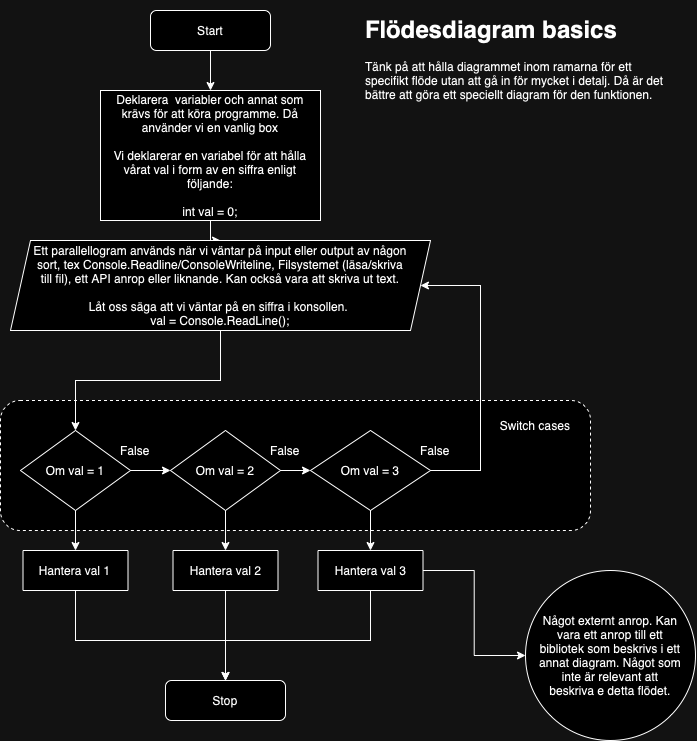

The diagram above was exported from draw.io. Its source (the exported page's mxGraphModel, read from the mxfile embedded in the PNG):
<mxGraphModel dx="1903" dy="844" grid="1" gridSize="10" guides="1" tooltips="1" connect="1" arrows="1" fold="1" page="1" pageScale="1" pageWidth="827" pageHeight="1169" math="0" shadow="0">
  <root>
    <mxCell id="WIyWlLk6GJQsqaUBKTNV-0" />
    <mxCell id="WIyWlLk6GJQsqaUBKTNV-1" parent="WIyWlLk6GJQsqaUBKTNV-0" />
    <mxCell id="aJVIEck1CVILmrfUKzam-35" value="" style="rounded=1;whiteSpace=wrap;html=1;dashed=1;" vertex="1" parent="WIyWlLk6GJQsqaUBKTNV-1">
      <mxGeometry x="10" y="470" width="590" height="130" as="geometry" />
    </mxCell>
    <mxCell id="aJVIEck1CVILmrfUKzam-1" style="edgeStyle=orthogonalEdgeStyle;rounded=0;orthogonalLoop=1;jettySize=auto;html=1;exitX=0.5;exitY=1;exitDx=0;exitDy=0;entryX=0.5;entryY=0;entryDx=0;entryDy=0;" edge="1" parent="WIyWlLk6GJQsqaUBKTNV-1" source="WIyWlLk6GJQsqaUBKTNV-3" target="aJVIEck1CVILmrfUKzam-0">
      <mxGeometry relative="1" as="geometry" />
    </mxCell>
    <mxCell id="WIyWlLk6GJQsqaUBKTNV-3" value="Start" style="rounded=1;whiteSpace=wrap;html=1;fontSize=12;glass=0;strokeWidth=1;shadow=0;" parent="WIyWlLk6GJQsqaUBKTNV-1" vertex="1">
      <mxGeometry x="160" y="80" width="120" height="40" as="geometry" />
    </mxCell>
    <mxCell id="aJVIEck1CVILmrfUKzam-33" style="edgeStyle=orthogonalEdgeStyle;rounded=0;orthogonalLoop=1;jettySize=auto;html=1;exitX=0.5;exitY=1;exitDx=0;exitDy=0;" edge="1" parent="WIyWlLk6GJQsqaUBKTNV-1" source="aJVIEck1CVILmrfUKzam-0" target="aJVIEck1CVILmrfUKzam-2">
      <mxGeometry relative="1" as="geometry" />
    </mxCell>
    <mxCell id="aJVIEck1CVILmrfUKzam-0" value="Deklarera &amp;nbsp;variabler och annat som krävs för att köra programme. Då använder vi en vanlig box&lt;br&gt;&lt;br&gt;Vi deklarerar en variabel för att hålla vårat val i form av en siffra enligt följande:&lt;br&gt;&lt;br&gt;int val = 0;" style="rounded=0;whiteSpace=wrap;html=1;" vertex="1" parent="WIyWlLk6GJQsqaUBKTNV-1">
      <mxGeometry x="110" y="160" width="220" height="130" as="geometry" />
    </mxCell>
    <mxCell id="aJVIEck1CVILmrfUKzam-12" style="edgeStyle=orthogonalEdgeStyle;rounded=0;orthogonalLoop=1;jettySize=auto;html=1;exitX=0.5;exitY=1;exitDx=0;exitDy=0;entryX=0.5;entryY=0;entryDx=0;entryDy=0;" edge="1" parent="WIyWlLk6GJQsqaUBKTNV-1" source="aJVIEck1CVILmrfUKzam-2" target="aJVIEck1CVILmrfUKzam-3">
      <mxGeometry relative="1" as="geometry" />
    </mxCell>
    <mxCell id="aJVIEck1CVILmrfUKzam-2" value="Ett parallellogram används när vi väntar på input eller output av någon sort, tex Console.Readline/ConsoleWriteline, Filsystemet (läsa/skriva till fil), ett API anrop eller liknande. Kan också vara att skriva ut text.&lt;br&gt;&lt;br&gt;Låt oss säga att vi väntar på en siffra i konsollen. &lt;br&gt;val = Console.ReadLine();" style="shape=parallelogram;perimeter=parallelogramPerimeter;fixedSize=1;whiteSpace=wrap;html=1;spacingLeft=22;spacingRight=22;" vertex="1" parent="WIyWlLk6GJQsqaUBKTNV-1">
      <mxGeometry x="20" y="310" width="420" height="90" as="geometry" />
    </mxCell>
    <mxCell id="aJVIEck1CVILmrfUKzam-13" style="edgeStyle=orthogonalEdgeStyle;rounded=0;orthogonalLoop=1;jettySize=auto;html=1;exitX=1;exitY=0.5;exitDx=0;exitDy=0;entryX=0;entryY=0.5;entryDx=0;entryDy=0;" edge="1" parent="WIyWlLk6GJQsqaUBKTNV-1" source="aJVIEck1CVILmrfUKzam-3" target="aJVIEck1CVILmrfUKzam-5">
      <mxGeometry relative="1" as="geometry" />
    </mxCell>
    <mxCell id="aJVIEck1CVILmrfUKzam-27" style="edgeStyle=orthogonalEdgeStyle;rounded=0;orthogonalLoop=1;jettySize=auto;html=1;entryX=0.5;entryY=0;entryDx=0;entryDy=0;" edge="1" parent="WIyWlLk6GJQsqaUBKTNV-1" source="aJVIEck1CVILmrfUKzam-3" target="aJVIEck1CVILmrfUKzam-22">
      <mxGeometry relative="1" as="geometry" />
    </mxCell>
    <mxCell id="aJVIEck1CVILmrfUKzam-3" value="Om val = 1" style="rhombus;whiteSpace=wrap;html=1;" vertex="1" parent="WIyWlLk6GJQsqaUBKTNV-1">
      <mxGeometry x="30" y="500" width="110" height="80" as="geometry" />
    </mxCell>
    <mxCell id="aJVIEck1CVILmrfUKzam-15" style="edgeStyle=orthogonalEdgeStyle;rounded=0;orthogonalLoop=1;jettySize=auto;html=1;exitX=1;exitY=0.5;exitDx=0;exitDy=0;entryX=1;entryY=0.5;entryDx=0;entryDy=0;" edge="1" parent="WIyWlLk6GJQsqaUBKTNV-1" source="aJVIEck1CVILmrfUKzam-4" target="aJVIEck1CVILmrfUKzam-2">
      <mxGeometry relative="1" as="geometry">
        <mxPoint x="470" y="540" as="targetPoint" />
        <Array as="points">
          <mxPoint x="490" y="540" />
          <mxPoint x="490" y="355" />
        </Array>
      </mxGeometry>
    </mxCell>
    <mxCell id="aJVIEck1CVILmrfUKzam-25" style="edgeStyle=orthogonalEdgeStyle;rounded=0;orthogonalLoop=1;jettySize=auto;html=1;entryX=0.5;entryY=0;entryDx=0;entryDy=0;" edge="1" parent="WIyWlLk6GJQsqaUBKTNV-1" source="aJVIEck1CVILmrfUKzam-4" target="aJVIEck1CVILmrfUKzam-24">
      <mxGeometry relative="1" as="geometry" />
    </mxCell>
    <mxCell id="aJVIEck1CVILmrfUKzam-4" value="Om val = 3" style="rhombus;whiteSpace=wrap;html=1;" vertex="1" parent="WIyWlLk6GJQsqaUBKTNV-1">
      <mxGeometry x="320" y="500" width="120" height="80" as="geometry" />
    </mxCell>
    <mxCell id="aJVIEck1CVILmrfUKzam-14" style="edgeStyle=orthogonalEdgeStyle;rounded=0;orthogonalLoop=1;jettySize=auto;html=1;exitX=1;exitY=0.5;exitDx=0;exitDy=0;entryX=0;entryY=0.5;entryDx=0;entryDy=0;" edge="1" parent="WIyWlLk6GJQsqaUBKTNV-1" source="aJVIEck1CVILmrfUKzam-5" target="aJVIEck1CVILmrfUKzam-4">
      <mxGeometry relative="1" as="geometry" />
    </mxCell>
    <mxCell id="aJVIEck1CVILmrfUKzam-26" style="edgeStyle=orthogonalEdgeStyle;rounded=0;orthogonalLoop=1;jettySize=auto;html=1;entryX=0.5;entryY=0;entryDx=0;entryDy=0;" edge="1" parent="WIyWlLk6GJQsqaUBKTNV-1" source="aJVIEck1CVILmrfUKzam-5" target="aJVIEck1CVILmrfUKzam-23">
      <mxGeometry relative="1" as="geometry" />
    </mxCell>
    <mxCell id="aJVIEck1CVILmrfUKzam-5" value="Om val = 2" style="rhombus;whiteSpace=wrap;html=1;" vertex="1" parent="WIyWlLk6GJQsqaUBKTNV-1">
      <mxGeometry x="180" y="500" width="110" height="80" as="geometry" />
    </mxCell>
    <mxCell id="aJVIEck1CVILmrfUKzam-16" value="False" style="text;html=1;strokeColor=none;fillColor=none;align=center;verticalAlign=middle;whiteSpace=wrap;rounded=0;" vertex="1" parent="WIyWlLk6GJQsqaUBKTNV-1">
      <mxGeometry x="120" y="510" width="50" height="20" as="geometry" />
    </mxCell>
    <mxCell id="aJVIEck1CVILmrfUKzam-18" value="False" style="text;html=1;strokeColor=none;fillColor=none;align=center;verticalAlign=middle;whiteSpace=wrap;rounded=0;" vertex="1" parent="WIyWlLk6GJQsqaUBKTNV-1">
      <mxGeometry x="420" y="510" width="50" height="20" as="geometry" />
    </mxCell>
    <mxCell id="aJVIEck1CVILmrfUKzam-19" value="False" style="text;html=1;strokeColor=none;fillColor=none;align=center;verticalAlign=middle;whiteSpace=wrap;rounded=0;" vertex="1" parent="WIyWlLk6GJQsqaUBKTNV-1">
      <mxGeometry x="270" y="510" width="50" height="20" as="geometry" />
    </mxCell>
    <mxCell id="aJVIEck1CVILmrfUKzam-29" style="edgeStyle=orthogonalEdgeStyle;rounded=0;orthogonalLoop=1;jettySize=auto;html=1;entryX=0.5;entryY=0;entryDx=0;entryDy=0;" edge="1" parent="WIyWlLk6GJQsqaUBKTNV-1" source="aJVIEck1CVILmrfUKzam-22" target="aJVIEck1CVILmrfUKzam-28">
      <mxGeometry relative="1" as="geometry">
        <Array as="points">
          <mxPoint x="85" y="710" />
          <mxPoint x="235" y="710" />
        </Array>
      </mxGeometry>
    </mxCell>
    <mxCell id="aJVIEck1CVILmrfUKzam-22" value="Hantera val 1" style="rounded=0;whiteSpace=wrap;html=1;" vertex="1" parent="WIyWlLk6GJQsqaUBKTNV-1">
      <mxGeometry x="32.5" y="620" width="105" height="40" as="geometry" />
    </mxCell>
    <mxCell id="aJVIEck1CVILmrfUKzam-30" style="edgeStyle=orthogonalEdgeStyle;rounded=0;orthogonalLoop=1;jettySize=auto;html=1;exitX=0.5;exitY=1;exitDx=0;exitDy=0;" edge="1" parent="WIyWlLk6GJQsqaUBKTNV-1" source="aJVIEck1CVILmrfUKzam-23">
      <mxGeometry relative="1" as="geometry">
        <mxPoint x="235" y="750" as="targetPoint" />
      </mxGeometry>
    </mxCell>
    <mxCell id="aJVIEck1CVILmrfUKzam-23" value="Hantera val 2" style="rounded=0;whiteSpace=wrap;html=1;" vertex="1" parent="WIyWlLk6GJQsqaUBKTNV-1">
      <mxGeometry x="182.5" y="620" width="105" height="40" as="geometry" />
    </mxCell>
    <mxCell id="aJVIEck1CVILmrfUKzam-32" style="edgeStyle=orthogonalEdgeStyle;rounded=0;orthogonalLoop=1;jettySize=auto;html=1;exitX=0.5;exitY=1;exitDx=0;exitDy=0;entryX=0.5;entryY=0;entryDx=0;entryDy=0;" edge="1" parent="WIyWlLk6GJQsqaUBKTNV-1" source="aJVIEck1CVILmrfUKzam-24" target="aJVIEck1CVILmrfUKzam-28">
      <mxGeometry relative="1" as="geometry">
        <Array as="points">
          <mxPoint x="380" y="710" />
          <mxPoint x="235" y="710" />
        </Array>
      </mxGeometry>
    </mxCell>
    <mxCell id="aJVIEck1CVILmrfUKzam-38" style="edgeStyle=orthogonalEdgeStyle;rounded=0;orthogonalLoop=1;jettySize=auto;html=1;entryX=0;entryY=0.5;entryDx=0;entryDy=0;" edge="1" parent="WIyWlLk6GJQsqaUBKTNV-1" source="aJVIEck1CVILmrfUKzam-24" target="aJVIEck1CVILmrfUKzam-37">
      <mxGeometry relative="1" as="geometry" />
    </mxCell>
    <mxCell id="aJVIEck1CVILmrfUKzam-24" value="Hantera val 3" style="rounded=0;whiteSpace=wrap;html=1;" vertex="1" parent="WIyWlLk6GJQsqaUBKTNV-1">
      <mxGeometry x="327.5" y="620" width="105" height="40" as="geometry" />
    </mxCell>
    <mxCell id="aJVIEck1CVILmrfUKzam-28" value="Stop" style="rounded=1;whiteSpace=wrap;html=1;fontSize=12;glass=0;strokeWidth=1;shadow=0;" vertex="1" parent="WIyWlLk6GJQsqaUBKTNV-1">
      <mxGeometry x="175" y="750" width="120" height="40" as="geometry" />
    </mxCell>
    <mxCell id="aJVIEck1CVILmrfUKzam-36" value="Switch cases" style="text;html=1;strokeColor=none;fillColor=none;align=center;verticalAlign=middle;whiteSpace=wrap;rounded=1;" vertex="1" parent="WIyWlLk6GJQsqaUBKTNV-1">
      <mxGeometry x="500" y="480" width="90" height="30" as="geometry" />
    </mxCell>
    <mxCell id="aJVIEck1CVILmrfUKzam-37" value="Något externt anrop. Kan vara ett anrop till ett bibliotek som beskrivs i ett annat diagram. Något som inte är relevant att beskriva e detta flödet." style="ellipse;whiteSpace=wrap;html=1;aspect=fixed;spacingLeft=12;spacingRight=12;" vertex="1" parent="WIyWlLk6GJQsqaUBKTNV-1">
      <mxGeometry x="535" y="640" width="170" height="170" as="geometry" />
    </mxCell>
    <mxCell id="aJVIEck1CVILmrfUKzam-40" value="&lt;h1&gt;Flödesdiagram basics&lt;/h1&gt;&lt;p&gt;Tänk på att hålla diagrammet inom ramarna för ett specifikt flöde utan att gå in för mycket i detalj. Då är det bättre att göra ett speciellt diagram för den funktionen.&lt;/p&gt;" style="text;html=1;strokeColor=none;fillColor=none;spacing=5;spacingTop=-20;whiteSpace=wrap;overflow=hidden;rounded=0;" vertex="1" parent="WIyWlLk6GJQsqaUBKTNV-1">
      <mxGeometry x="370" y="80" width="310" height="120" as="geometry" />
    </mxCell>
  </root>
</mxGraphModel>